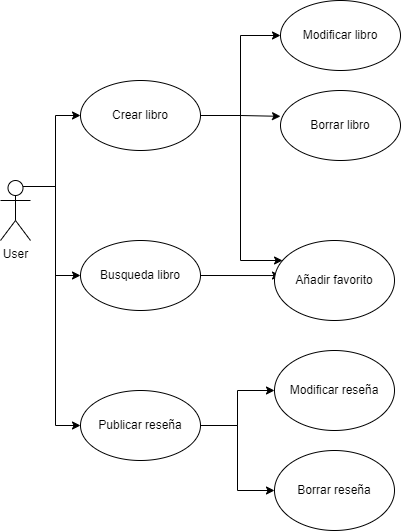

The diagram above was exported from draw.io. Its source (the exported page's mxGraphModel, read from the mxfile embedded in the PNG):
<mxGraphModel dx="1185" dy="635" grid="1" gridSize="10" guides="1" tooltips="1" connect="1" arrows="1" fold="1" page="1" pageScale="1" pageWidth="827" pageHeight="1169" math="0" shadow="0">
  <root>
    <mxCell id="0" />
    <mxCell id="1" parent="0" />
    <mxCell id="2" style="edgeStyle=orthogonalEdgeStyle;rounded=0;orthogonalLoop=1;jettySize=auto;html=1;exitX=0.75;exitY=0.1;exitDx=0;exitDy=0;exitPerimeter=0;entryX=0;entryY=0.5;entryDx=0;entryDy=0;" edge="1" source="5" target="14" parent="1">
      <mxGeometry relative="1" as="geometry" />
    </mxCell>
    <mxCell id="3" style="edgeStyle=orthogonalEdgeStyle;rounded=0;orthogonalLoop=1;jettySize=auto;html=1;exitX=0.75;exitY=0.1;exitDx=0;exitDy=0;exitPerimeter=0;" edge="1" source="5" target="11" parent="1">
      <mxGeometry relative="1" as="geometry" />
    </mxCell>
    <mxCell id="4" style="edgeStyle=orthogonalEdgeStyle;rounded=0;orthogonalLoop=1;jettySize=auto;html=1;exitX=0.75;exitY=0.1;exitDx=0;exitDy=0;exitPerimeter=0;entryX=0;entryY=0.5;entryDx=0;entryDy=0;" edge="1" source="5" target="9" parent="1">
      <mxGeometry relative="1" as="geometry" />
    </mxCell>
    <mxCell id="5" value="&lt;font style=&quot;vertical-align: inherit&quot;&gt;&lt;font style=&quot;vertical-align: inherit&quot;&gt;User&lt;br&gt;&lt;br&gt;&lt;/font&gt;&lt;/font&gt;" style="shape=umlActor;verticalLabelPosition=bottom;verticalAlign=top;html=1;outlineConnect=0;" vertex="1" parent="1">
      <mxGeometry x="80" y="220" width="30" height="60" as="geometry" />
    </mxCell>
    <mxCell id="6" style="edgeStyle=orthogonalEdgeStyle;rounded=0;orthogonalLoop=1;jettySize=auto;html=1;exitX=1;exitY=0.5;exitDx=0;exitDy=0;entryX=0;entryY=0.5;entryDx=0;entryDy=0;" edge="1" source="9" target="15" parent="1">
      <mxGeometry relative="1" as="geometry" />
    </mxCell>
    <mxCell id="7" style="edgeStyle=orthogonalEdgeStyle;rounded=0;orthogonalLoop=1;jettySize=auto;html=1;exitX=1;exitY=0.5;exitDx=0;exitDy=0;entryX=0;entryY=0.369;entryDx=0;entryDy=0;entryPerimeter=0;" edge="1" source="9" target="16" parent="1">
      <mxGeometry relative="1" as="geometry" />
    </mxCell>
    <mxCell id="8" style="edgeStyle=orthogonalEdgeStyle;rounded=0;orthogonalLoop=1;jettySize=auto;html=1;exitX=1;exitY=1;exitDx=0;exitDy=0;" edge="1" source="9" target="19" parent="1">
      <mxGeometry relative="1" as="geometry">
        <Array as="points">
          <mxPoint x="262" y="155" />
          <mxPoint x="320" y="155" />
          <mxPoint x="320" y="300" />
        </Array>
      </mxGeometry>
    </mxCell>
    <mxCell id="9" value="Crear libro" style="ellipse;whiteSpace=wrap;html=1;" vertex="1" parent="1">
      <mxGeometry x="160" y="120" width="120" height="70" as="geometry" />
    </mxCell>
    <mxCell id="10" style="edgeStyle=orthogonalEdgeStyle;rounded=0;orthogonalLoop=1;jettySize=auto;html=1;exitX=1;exitY=0.5;exitDx=0;exitDy=0;entryX=0.05;entryY=0.438;entryDx=0;entryDy=0;entryPerimeter=0;" edge="1" source="11" target="19" parent="1">
      <mxGeometry relative="1" as="geometry" />
    </mxCell>
    <mxCell id="11" value="Busqueda libro" style="ellipse;whiteSpace=wrap;html=1;" vertex="1" parent="1">
      <mxGeometry x="160" y="280" width="120" height="70" as="geometry" />
    </mxCell>
    <mxCell id="12" style="edgeStyle=orthogonalEdgeStyle;rounded=0;orthogonalLoop=1;jettySize=auto;html=1;exitX=1;exitY=0.5;exitDx=0;exitDy=0;entryX=0;entryY=0.5;entryDx=0;entryDy=0;" edge="1" source="14" target="17" parent="1">
      <mxGeometry relative="1" as="geometry" />
    </mxCell>
    <mxCell id="13" style="edgeStyle=orthogonalEdgeStyle;rounded=0;orthogonalLoop=1;jettySize=auto;html=1;exitX=1;exitY=0.5;exitDx=0;exitDy=0;" edge="1" source="14" target="18" parent="1">
      <mxGeometry relative="1" as="geometry" />
    </mxCell>
    <mxCell id="14" value="Publicar reseña" style="ellipse;whiteSpace=wrap;html=1;" vertex="1" parent="1">
      <mxGeometry x="160" y="430" width="120" height="70" as="geometry" />
    </mxCell>
    <mxCell id="15" value="Modificar libro" style="ellipse;whiteSpace=wrap;html=1;" vertex="1" parent="1">
      <mxGeometry x="360" y="40" width="120" height="70" as="geometry" />
    </mxCell>
    <mxCell id="16" value="Borrar libro" style="ellipse;whiteSpace=wrap;html=1;" vertex="1" parent="1">
      <mxGeometry x="360" y="130" width="120" height="70" as="geometry" />
    </mxCell>
    <mxCell id="17" value="Modificar reseña" style="ellipse;whiteSpace=wrap;html=1;" vertex="1" parent="1">
      <mxGeometry x="354" y="390" width="120" height="80" as="geometry" />
    </mxCell>
    <mxCell id="18" value="Borrar reseña" style="ellipse;whiteSpace=wrap;html=1;" vertex="1" parent="1">
      <mxGeometry x="354" y="490" width="120" height="80" as="geometry" />
    </mxCell>
    <mxCell id="19" value="Añadir favorito" style="ellipse;whiteSpace=wrap;html=1;" vertex="1" parent="1">
      <mxGeometry x="354" y="280" width="120" height="80" as="geometry" />
    </mxCell>
  </root>
</mxGraphModel>